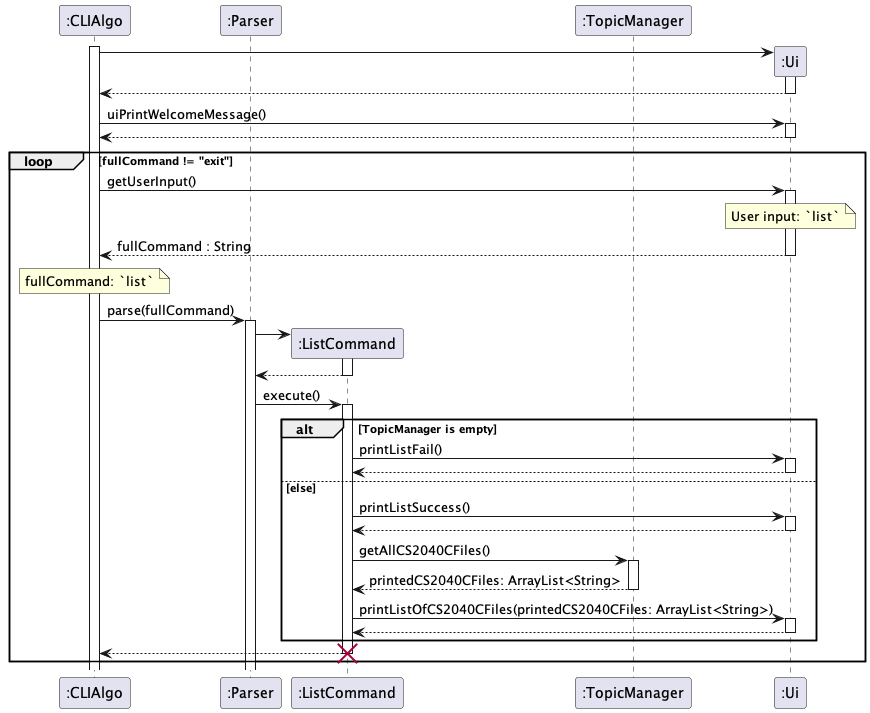

The diagram above was rendered by PlantUML. Its source (embedded in the PNG):
@startuml

participant ":CLIAlgo" as cli
participant ":Parser" as p
participant ":ListCommand" as lc
participant ":TopicManager" as tm
participant ":Ui" as ui

activate cli
cli -> ui **
activate ui
return
cli -> ui : uiPrintWelcomeMessage()
activate ui
return
loop fullCommand != "exit"
cli -> ui : getUserInput()
activate ui
note over ui : User input: `list`
return fullCommand : String
deactivate ui
note over cli : fullCommand: `list`
cli -> p : parse(fullCommand)
activate p
p -> lc **
activate lc
lc --> p
deactivate lc
p -> lc : execute()
activate lc

alt TopicManager is empty
    lc -> ui : printListFail()
    activate ui
    return

else else
    lc -> ui : printListSuccess()
    activate ui
    return
    lc -> tm : getAllCS2040CFiles()
    activate tm
    return printedCS2040CFiles: ArrayList<String>
    lc -> ui : printListOfCS2040CFiles(printedCS2040CFiles: ArrayList<String>)
    activate ui
    return
end
lc --> cli
destroy lc
end

@enduml